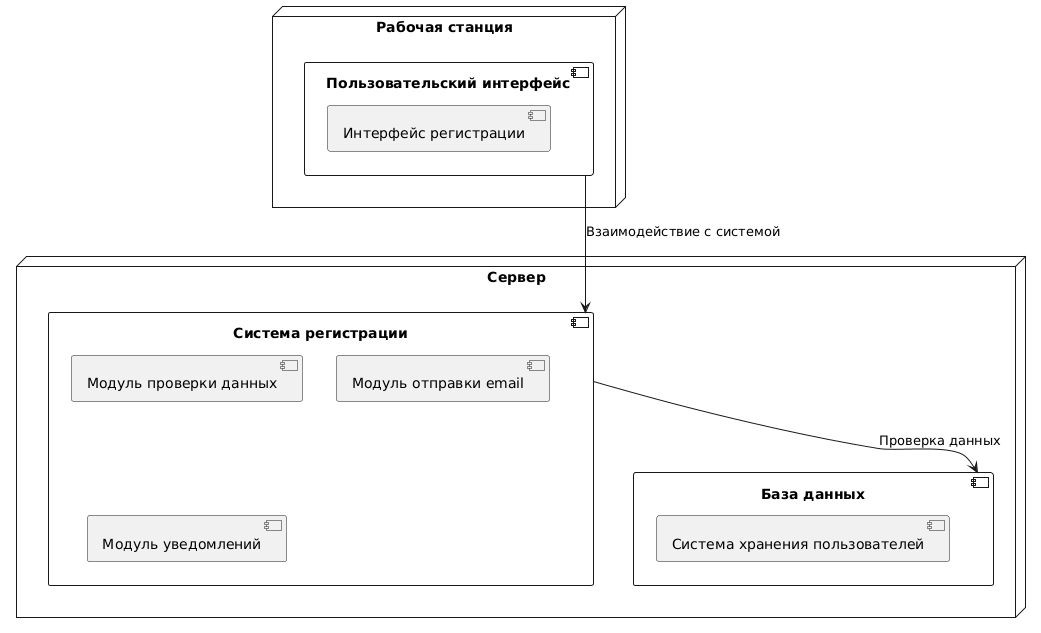

The diagram above was rendered by PlantUML. Its source (embedded in the PNG):
@startuml
node "Сервер" {
  component "Система регистрации" {
    [Модуль проверки данных]
    [Модуль отправки email]
    [Модуль уведомлений]
  }
  component "База данных" {
    [Система хранения пользователей]
  }
}

node "Рабочая станция" {
  component "Пользовательский интерфейс" {
    [Интерфейс регистрации]
  }
}

"Система регистрации" --> "База данных" : Проверка данных
"Пользовательский интерфейс" --> "Система регистрации" : Взаимодействие с системой
@enduml